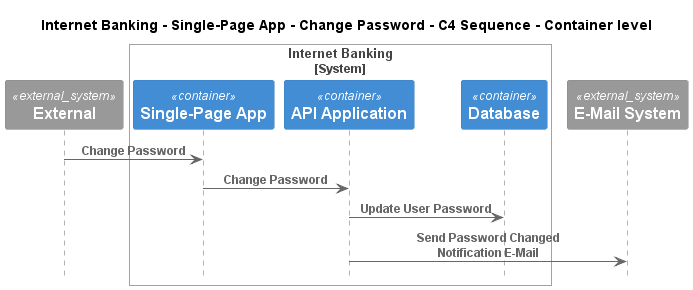

The diagram above was rendered by PlantUML. Its source (embedded in the PNG):
@startuml
!pragma layout smetana
!include ..\..\..\..\..\..\.c4s\C4_Sequence.puml

title Internet Banking - Single-Page App - Change Password - C4 Sequence - Container level

System_Ext(C4InterFlow.SoftwareSystems.ExternalSystem, "External", "")

System_Boundary(BigBankPlc.SoftwareSystems.InternetBanking, "Internet Banking")
    Container(BigBankPlc.SoftwareSystems.InternetBanking.Containers.SinglePageApp, "Single-Page App", "", "")
    Container(BigBankPlc.SoftwareSystems.InternetBanking.Containers.APIApplication, "API Application", "", "")
    ContainerDb(BigBankPlc.SoftwareSystems.InternetBanking.Containers.Database, "Database", "", "")
Boundary_End()
System_Ext(BigBankPlc.SoftwareSystems.EMailSystem, "E-Mail System", "")

Rel(C4InterFlow.SoftwareSystems.ExternalSystem, BigBankPlc.SoftwareSystems.InternetBanking.Containers.SinglePageApp, "Change Password")
Rel(BigBankPlc.SoftwareSystems.InternetBanking.Containers.SinglePageApp, BigBankPlc.SoftwareSystems.InternetBanking.Containers.APIApplication, "Change Password")
Rel(BigBankPlc.SoftwareSystems.InternetBanking.Containers.APIApplication, BigBankPlc.SoftwareSystems.InternetBanking.Containers.Database, "Update User Password")
Rel(BigBankPlc.SoftwareSystems.InternetBanking.Containers.APIApplication, BigBankPlc.SoftwareSystems.EMailSystem, "Send Password Changed Notification E-Mail")


@enduml